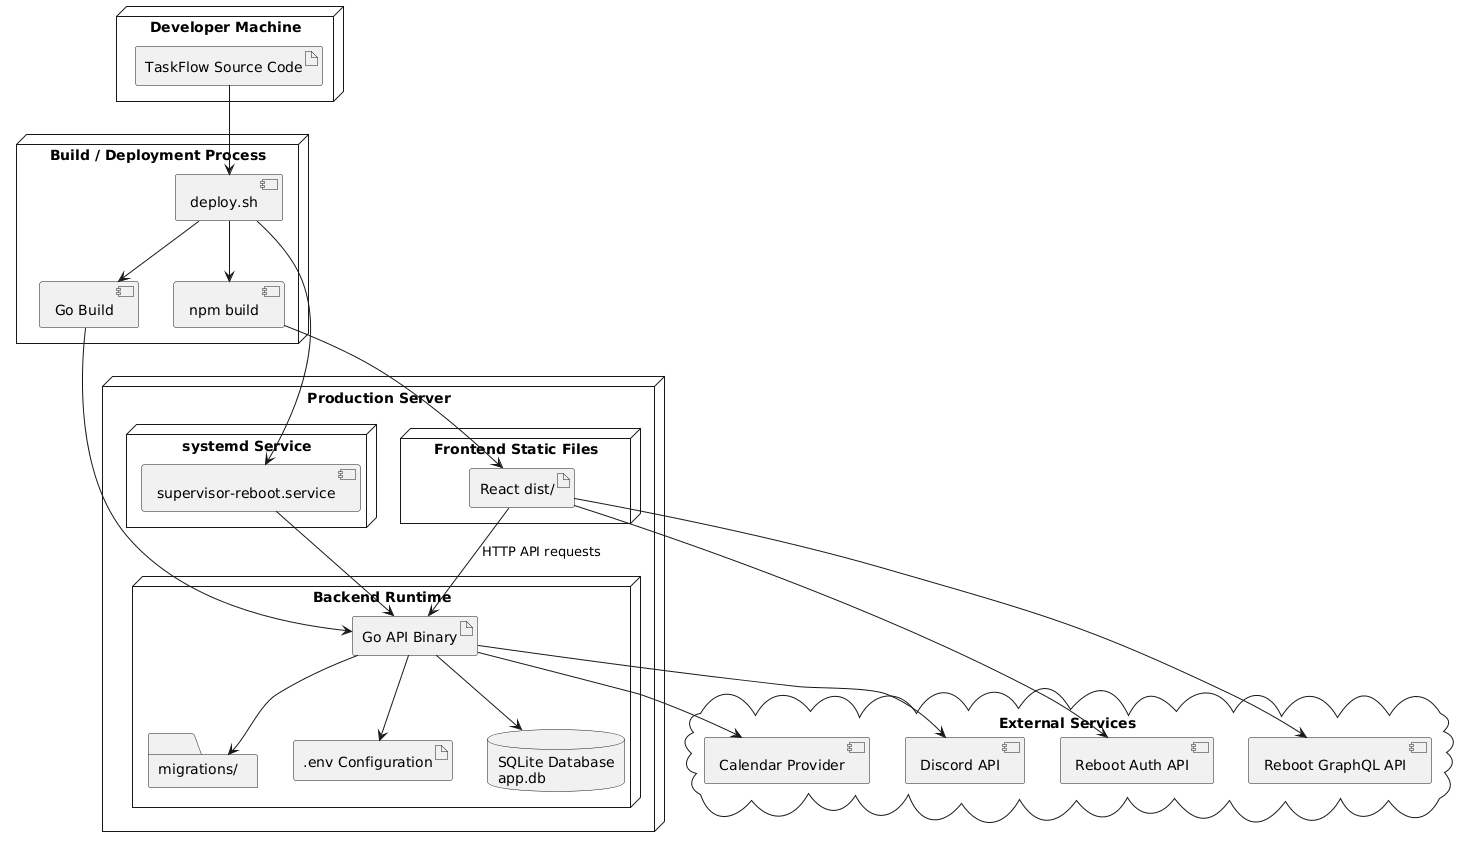

The diagram above was rendered by PlantUML. Its source (embedded in the PNG):
@startuml
node "Developer Machine" {
  artifact "TaskFlow Source Code" as Source
}

node "Build / Deployment Process" {
  component "deploy.sh" as DeployScript
  component "Go Build" as GoBuild
  component "npm build" as NpmBuild
}

node "Production Server" {
  node "systemd Service" {
    component "supervisor-reboot.service" as Service
  }

  node "Backend Runtime" {
    artifact "Go API Binary" as Backend
    artifact ".env Configuration" as Env
    database "SQLite Database\napp.db" as DB
    folder "migrations/" as Migrations
  }

  node "Frontend Static Files" {
    artifact "React dist/" as FrontendDist
  }
}

cloud "External Services" {
  component "Reboot Auth API" as RebootAuth
  component "Reboot GraphQL API" as RebootGQL
  component "Discord API" as Discord
  component "Calendar Provider" as Calendar
}

Source --> DeployScript
DeployScript --> GoBuild
DeployScript --> NpmBuild

GoBuild --> Backend
NpmBuild --> FrontendDist

DeployScript --> Service
Service --> Backend

Backend --> Env
Backend --> DB
Backend --> Migrations

FrontendDist --> Backend : HTTP API requests
FrontendDist --> RebootAuth
FrontendDist --> RebootGQL

Backend --> Discord
Backend --> Calendar
@enduml